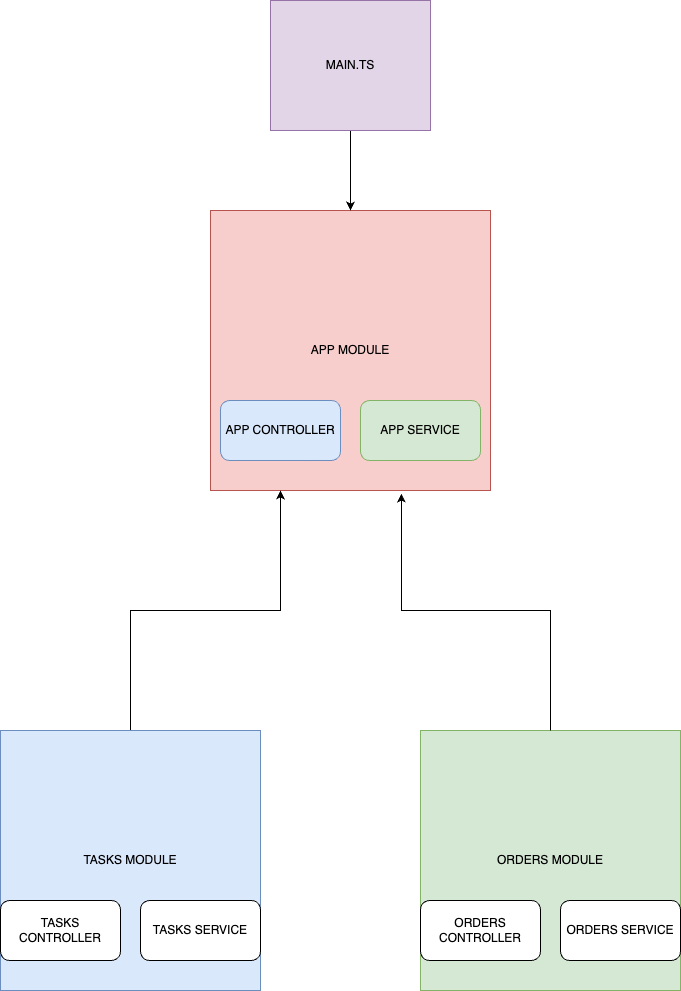

The diagram above was exported from draw.io. Its source (the exported page's mxGraphModel, read from the mxfile embedded in the PNG):
<mxGraphModel dx="2074" dy="2321" grid="1" gridSize="10" guides="1" tooltips="1" connect="1" arrows="1" fold="1" page="1" pageScale="1" pageWidth="827" pageHeight="1169" math="0" shadow="0">
  <root>
    <mxCell id="0" />
    <mxCell id="1" parent="0" />
    <mxCell id="wQyF5c24eXDClBvmCwbv-1" value="APP MODULE" style="whiteSpace=wrap;html=1;aspect=fixed;fillColor=#f8cecc;strokeColor=#b85450;" vertex="1" parent="1">
      <mxGeometry x="250" y="80" width="280" height="280" as="geometry" />
    </mxCell>
    <mxCell id="wQyF5c24eXDClBvmCwbv-2" value="APP CONTROLLER" style="rounded=1;whiteSpace=wrap;html=1;fillColor=#dae8fc;strokeColor=#6c8ebf;" vertex="1" parent="1">
      <mxGeometry x="260" y="270" width="120" height="60" as="geometry" />
    </mxCell>
    <mxCell id="wQyF5c24eXDClBvmCwbv-3" value="APP SERVICE" style="rounded=1;whiteSpace=wrap;html=1;fillColor=#d5e8d4;strokeColor=#82b366;" vertex="1" parent="1">
      <mxGeometry x="400" y="270" width="120" height="60" as="geometry" />
    </mxCell>
    <mxCell id="wQyF5c24eXDClBvmCwbv-9" style="edgeStyle=orthogonalEdgeStyle;rounded=0;orthogonalLoop=1;jettySize=auto;html=1;exitX=0.5;exitY=0;exitDx=0;exitDy=0;entryX=0.25;entryY=1;entryDx=0;entryDy=0;" edge="1" parent="1" source="wQyF5c24eXDClBvmCwbv-4" target="wQyF5c24eXDClBvmCwbv-1">
      <mxGeometry relative="1" as="geometry" />
    </mxCell>
    <mxCell id="wQyF5c24eXDClBvmCwbv-4" value="TASKS MODULE" style="whiteSpace=wrap;html=1;aspect=fixed;fillColor=#dae8fc;strokeColor=#6c8ebf;" vertex="1" parent="1">
      <mxGeometry x="40" y="600" width="260" height="260" as="geometry" />
    </mxCell>
    <mxCell id="wQyF5c24eXDClBvmCwbv-7" value="TASKS CONTROLLER" style="rounded=1;whiteSpace=wrap;html=1;" vertex="1" parent="1">
      <mxGeometry x="40" y="770" width="120" height="60" as="geometry" />
    </mxCell>
    <mxCell id="wQyF5c24eXDClBvmCwbv-8" value="TASKS SERVICE" style="rounded=1;whiteSpace=wrap;html=1;" vertex="1" parent="1">
      <mxGeometry x="180" y="770" width="120" height="60" as="geometry" />
    </mxCell>
    <mxCell id="wQyF5c24eXDClBvmCwbv-12" value="ORDERS MODULE" style="whiteSpace=wrap;html=1;aspect=fixed;fillColor=#d5e8d4;strokeColor=#82b366;" vertex="1" parent="1">
      <mxGeometry x="460" y="600" width="260" height="260" as="geometry" />
    </mxCell>
    <mxCell id="wQyF5c24eXDClBvmCwbv-13" value="ORDERS CONTROLLER" style="rounded=1;whiteSpace=wrap;html=1;" vertex="1" parent="1">
      <mxGeometry x="460" y="770" width="120" height="60" as="geometry" />
    </mxCell>
    <mxCell id="wQyF5c24eXDClBvmCwbv-14" value="ORDERS SERVICE" style="rounded=1;whiteSpace=wrap;html=1;" vertex="1" parent="1">
      <mxGeometry x="600" y="770" width="120" height="60" as="geometry" />
    </mxCell>
    <mxCell id="wQyF5c24eXDClBvmCwbv-15" style="edgeStyle=orthogonalEdgeStyle;rounded=0;orthogonalLoop=1;jettySize=auto;html=1;exitX=0.5;exitY=0;exitDx=0;exitDy=0;entryX=0.682;entryY=1.011;entryDx=0;entryDy=0;entryPerimeter=0;" edge="1" parent="1" source="wQyF5c24eXDClBvmCwbv-12" target="wQyF5c24eXDClBvmCwbv-1">
      <mxGeometry relative="1" as="geometry" />
    </mxCell>
    <mxCell id="wQyF5c24eXDClBvmCwbv-17" style="edgeStyle=orthogonalEdgeStyle;rounded=0;orthogonalLoop=1;jettySize=auto;html=1;exitX=0.5;exitY=1;exitDx=0;exitDy=0;entryX=0.5;entryY=0;entryDx=0;entryDy=0;" edge="1" parent="1" source="wQyF5c24eXDClBvmCwbv-16" target="wQyF5c24eXDClBvmCwbv-1">
      <mxGeometry relative="1" as="geometry" />
    </mxCell>
    <mxCell id="wQyF5c24eXDClBvmCwbv-16" value="MAIN.TS" style="rounded=0;whiteSpace=wrap;html=1;fillColor=#e1d5e7;strokeColor=#9673a6;" vertex="1" parent="1">
      <mxGeometry x="310" y="-130" width="160" height="130" as="geometry" />
    </mxCell>
  </root>
</mxGraphModel>